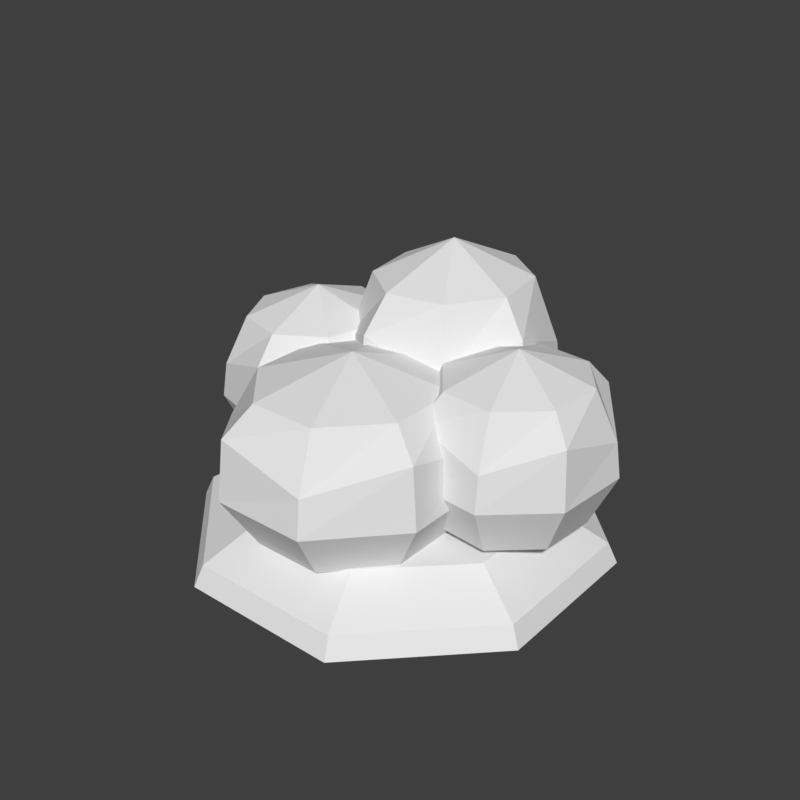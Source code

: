 # Source: bush-snowy.blend  (saved by Blender 5.2.45; exported with 4.5.12 LTS)
import bpy
from mathutils import Matrix  # noqa: F401  (used for matrix-valued properties, if any)

bpy.ops.wm.read_factory_settings(use_empty=True)
scene = bpy.context.scene
scene.name = 'Scene'

# ---- world
world_preview = bpy.data.worlds.new('Preview'); scene.world = world_preview
world_preview.use_nodes = True; world_preview.node_tree.nodes.clear()
_N = world_preview.node_tree.nodes; _L = world_preview.node_tree.links
n0 = _N.new('ShaderNodeBackground'); n0.name = 'Background'; n0.location = (-200, 100)
n0.inputs[0].default_value = (0.05, 0.05, 0.05, 1.0)
n1 = _N.new('ShaderNodeOutputWorld'); n1.name = 'World Output'; n1.location = (200, 100)
_L.new(n0.outputs[0], n1.inputs[0])
n1.is_active_output = True
world_preview.color = (0.807, 0.807, 0.807)

# ---- meshes
me_prop = bpy.data.meshes.new('prop')
me_prop.from_pydata([(0.1782, -0.425, 0.0), (0.4247, -0.176, 0.0), (0.4247, 0.176, 0.0), (0.1782, 0.425, 0.0), (-0.1705, 0.425, 0.0), (-0.4171, 0.176, 0.0), (-0.4171, -0.176, 0.0), (-0.1705, -0.425, 0.0), (0.1704, -0.4048, 0.04412), (0.406, -0.1677, 0.04412), (0.406, 0.1677, 0.04412), (0.1704, 0.4048, 0.04412), (-0.1628, 0.4048, 0.04412), (-0.3983, 0.1677, 0.04412), (-0.3983, -0.1677, 0.04412), (-0.1628, -0.4048, 0.04412), (0.1278, -0.2935, 0.1059), (0.3031, -0.1216, 0.1059), (0.3031, 0.1216, 0.1059), (0.1278, 0.2935, 0.1059), (-0.1202, 0.2935, 0.1059), (-0.2955, 0.1216, 0.1059), (-0.2955, -0.1216, 0.1059), (-0.1202, -0.2935, 0.1059), (0.09237, 0.01391, 0.1266), (0.1647, 0.1257, 0.1266), (0.1428, 0.2601, 0.1266), (0.03949, 0.3384, 0.1266), (-0.08473, 0.3147, 0.1266), (-0.1571, 0.2029, 0.1266), (-0.1352, 0.06849, 0.1266), (-0.03185, -0.009793, 0.1266), (0.1235, -0.03893, 0.2801), (0.2213, 0.1121, 0.2801), (0.1917, 0.2938, 0.2801), (0.05202, 0.3995, 0.2801), (-0.1158, 0.3675, 0.2801), (-0.2136, 0.2164, 0.2801), (-0.184, 0.03482, 0.2801), (-0.04438, -0.07096, 0.2801), (0.1175, -0.02877, 0.3825), (0.2104, 0.1147, 0.449), (0.1823, 0.2873, 0.3825), (0.04961, 0.3878, 0.449), (-0.1099, 0.3574, 0.3825), (-0.2027, 0.2138, 0.449), (-0.1746, 0.0413, 0.3825), (-0.04197, -0.0592, 0.449), (0.08998, 0.01797, 0.5232), (0.1604, 0.1267, 0.5232), (0.1391, 0.2575, 0.5232), (0.03853, 0.3337, 0.5232), (-0.08234, 0.3106, 0.5232), (-0.1527, 0.2018, 0.5232), (-0.1314, 0.07107, 0.5232), (-0.03089, -0.005088, 0.5232), (0.003819, 0.1643, 0.6), (-0.1304, -0.06582, 0.1337), (-0.1007, 0.05402, 0.1337), (-0.1581, 0.1615, 0.1337), (-0.2688, 0.1936, 0.1337), (-0.3681, 0.1315, 0.1337), (-0.3978, 0.0117, 0.1337), (-0.3405, -0.09575, 0.1337), (-0.2297, -0.1279, 0.1337), (-0.08864, -0.1005, 0.2449), (-0.04853, 0.06145, 0.2449), (-0.126, 0.2066, 0.2449), (-0.2757, 0.25, 0.2449), (-0.4099, 0.1662, 0.2449), (-0.45, 0.004266, 0.2449), (-0.3725, -0.1409, 0.2449), (-0.2228, -0.1843, 0.2449), (-0.09667, -0.09383, 0.319), (-0.05857, 0.06002, 0.3671), (-0.1322, 0.198, 0.319), (-0.2744, 0.2392, 0.3671), (-0.4019, 0.1595, 0.319), (-0.44, 0.005695, 0.3671), (-0.3664, -0.1322, 0.319), (-0.2242, -0.1735, 0.3671), (-0.1336, -0.06316, 0.4209), (-0.1047, 0.05344, 0.4209), (-0.1605, 0.158, 0.4209), (-0.2683, 0.1892, 0.4209), (-0.3649, 0.1289, 0.4209), (-0.3938, 0.01227, 0.4209), (-0.338, -0.09227, 0.4209), (-0.2302, -0.1235, 0.4209), (-0.2493, 0.03286, 0.4765), (0.302, -0.1217, 0.1337), (0.3898, -0.04199, 0.1337), (0.3998, 0.0816, 0.1337), (0.3261, 0.1766, 0.1337), (0.2118, 0.1875, 0.1337), (0.124, 0.1077, 0.1337), (0.114, -0.01589, 0.1337), (0.1877, -0.1109, 0.1337), (0.3178, -0.1761, 0.2449), (0.4365, -0.06829, 0.2449), (0.45, 0.09873, 0.2449), (0.3504, 0.2272, 0.2449), (0.196, 0.2418, 0.2449), (0.07731, 0.134, 0.2449), (0.06381, -0.03301, 0.2449), (0.1634, -0.1614, 0.2449), (0.3147, -0.1656, 0.319), (0.4275, -0.06323, 0.3671), (0.4403, 0.09544, 0.319), (0.3457, 0.2174, 0.3671), (0.1991, 0.2313, 0.319), (0.08629, 0.1289, 0.3671), (0.07346, -0.02972, 0.319), (0.1681, -0.1517, 0.3671), (0.3007, -0.1176, 0.4209), (0.3862, -0.03997, 0.4209), (0.3959, 0.08029, 0.4209), (0.3242, 0.1728, 0.4209), (0.2131, 0.1833, 0.4209), (0.1276, 0.1057, 0.4209), (0.1179, -0.01457, 0.4209), (0.1896, -0.107, 0.4209), (0.2569, 0.03286, 0.4765), (0.07836, -0.3371, 0.09971), (0.1838, -0.223, 0.09971), (0.1838, -0.06174, 0.09971), (0.07836, 0.0523, 0.09971), (-0.07072, 0.0523, 0.09971), (-0.1761, -0.06174, 0.09971), (-0.1761, -0.223, 0.09971), (-0.07072, -0.3371, 0.09971), (0.1045, -0.4055, 0.2162), (0.247, -0.2514, 0.2162), (0.247, -0.03341, 0.2162), (0.1045, 0.1207, 0.2162), (-0.09691, 0.1207, 0.2162), (-0.2394, -0.03341, 0.2162), (-0.2394, -0.2514, 0.2162), (-0.09691, -0.4055, 0.2162), (0.09951, -0.3923, 0.2938), (0.2348, -0.2459, 0.3443), (0.2348, -0.03886, 0.2938), (0.09951, 0.1076, 0.3443), (-0.09187, 0.1076, 0.2938), (-0.2272, -0.03886, 0.3443), (-0.2272, -0.2459, 0.2938), (-0.09187, -0.3923, 0.3443), (0.07634, -0.3318, 0.4006), (0.1789, -0.2209, 0.4006), (0.1789, -0.06392, 0.4006), (0.07634, 0.04704, 0.4006), (-0.0687, 0.04704, 0.4006), (-0.1713, -0.06392, 0.4006), (-0.1713, -0.2209, 0.4006), (-0.0687, -0.3318, 0.4006), (0.003819, -0.1424, 0.4588)], [], [(0, 1, 9, 8), (1, 2, 10, 9), (2, 3, 11, 10), (3, 4, 12, 11), (4, 5, 13, 12), (5, 6, 14, 13), (6, 7, 15, 14), (7, 0, 8, 15), (8, 9, 17, 16), (9, 10, 18, 17), (10, 11, 19, 18), (11, 12, 20, 19), (12, 13, 21, 20), (13, 14, 22, 21), (14, 15, 23, 22), (15, 8, 16, 23), (7, 6, 5, 4), (7, 4, 3, 2), (7, 2, 1, 0), (16, 17, 18, 19), (16, 19, 20, 21), (16, 21, 22, 23), (24, 25, 33, 32), (25, 26, 34, 33), (26, 27, 35, 34), (27, 28, 36, 35), (28, 29, 37, 36), (29, 30, 38, 37), (30, 31, 39, 38), (31, 24, 32, 39), (32, 33, 41, 40), (33, 34, 42, 41), (34, 35, 43, 42), (35, 36, 44, 43), (36, 37, 45, 44), (37, 38, 46, 45), (38, 39, 47, 46), (39, 32, 40, 47), (40, 41, 49, 48), (41, 42, 50, 49), (42, 43, 51, 50), (43, 44, 52, 51), (44, 45, 53, 52), (45, 46, 54, 53), (46, 47, 55, 54), (47, 40, 48, 55), (48, 49, 56), (49, 50, 56), (50, 51, 56), (51, 52, 56), (52, 53, 56), (53, 54, 56), (54, 55, 56), (55, 48, 56), (31, 30, 29, 28), (31, 28, 27, 26), (31, 26, 25, 24), (57, 58, 66, 65), (58, 59, 67, 66), (59, 60, 68, 67), (60, 61, 69, 68), (61, 62, 70, 69), (62, 63, 71, 70), (63, 64, 72, 71), (64, 57, 65, 72), (65, 66, 74, 73), (66, 67, 75, 74), (67, 68, 76, 75), (68, 69, 77, 76), (69, 70, 78, 77), (70, 71, 79, 78), (71, 72, 80, 79), (72, 65, 73, 80), (73, 74, 82, 81), (74, 75, 83, 82), (75, 76, 84, 83), (76, 77, 85, 84), (77, 78, 86, 85), (78, 79, 87, 86), (79, 80, 88, 87), (80, 73, 81, 88), (81, 82, 89), (82, 83, 89), (83, 84, 89), (84, 85, 89), (85, 86, 89), (86, 87, 89), (87, 88, 89), (88, 81, 89), (64, 63, 62, 61), (64, 61, 60, 59), (64, 59, 58, 57), (90, 91, 99, 98), (91, 92, 100, 99), (92, 93, 101, 100), (93, 94, 102, 101), (94, 95, 103, 102), (95, 96, 104, 103), (96, 97, 105, 104), (97, 90, 98, 105), (98, 99, 107, 106), (99, 100, 108, 107), (100, 101, 109, 108), (101, 102, 110, 109), (102, 103, 111, 110), (103, 104, 112, 111), (104, 105, 113, 112), (105, 98, 106, 113), (106, 107, 115, 114), (107, 108, 116, 115), (108, 109, 117, 116), (109, 110, 118, 117), (110, 111, 119, 118), (111, 112, 120, 119), (112, 113, 121, 120), (113, 106, 114, 121), (114, 115, 122), (115, 116, 122), (116, 117, 122), (117, 118, 122), (118, 119, 122), (119, 120, 122), (120, 121, 122), (121, 114, 122), (97, 96, 95, 94), (97, 94, 93, 92), (97, 92, 91, 90), (123, 124, 132, 131), (124, 125, 133, 132), (125, 126, 134, 133), (126, 127, 135, 134), (127, 128, 136, 135), (128, 129, 137, 136), (129, 130, 138, 137), (130, 123, 131, 138), (131, 132, 140, 139), (132, 133, 141, 140), (133, 134, 142, 141), (134, 135, 143, 142), (135, 136, 144, 143), (136, 137, 145, 144), (137, 138, 146, 145), (138, 131, 139, 146), (139, 140, 148, 147), (140, 141, 149, 148), (141, 142, 150, 149), (142, 143, 151, 150), (143, 144, 152, 151), (144, 145, 153, 152), (145, 146, 154, 153), (146, 139, 147, 154), (147, 148, 155), (148, 149, 155), (149, 150, 155), (150, 151, 155), (151, 152, 155), (152, 153, 155), (153, 154, 155), (154, 147, 155), (130, 129, 128, 127), (130, 127, 126, 125), (130, 125, 124, 123)])
me_prop.update()

# ---- objects
ob_prop = bpy.data.objects.new('prop', me_prop)

# ---- transforms, parenting, visibility, modifiers, constraints
ob_prop.location = (0.0, 0.0, 0.0)

# ---- collection membership
scene.collection.objects.link(ob_prop)

# ---- scene / render settings (as saved in the file)
scene.frame_start = 1; scene.frame_end = 250; scene.frame_set(1)
scene.render.engine = 'BLENDER_WORKBENCH'
scene.render.image_settings.color_mode = 'RGB'
scene.render.resolution_x = 384
scene.render.resolution_y = 384
scene.render.fps = 30
scene.render.bake_bias = 0.0
scene.render.bake_samples = 0
scene.render.compositor_device = 'GPU'
scene.eevee.use_volume_custom_range = False
scene.eevee.fast_gi_thickness_near = 0.1
scene.eevee.fast_gi_thickness_far = 0.0
scene.eevee.ray_tracing_options.screen_trace_thickness = 0.1
scene.view_settings.view_transform = 'Standard'
bpy.context.view_layer.update()

# ---- added for rendering (the .blend has no active camera and no usable light): camera, sun
cam_auto = bpy.data.cameras.new('AutoCamera')
cam_auto.lens = 50.0
cam_auto.sensor_width = 36.0
cam_auto.clip_end = 1000.0
ob_auto_camera = bpy.data.objects.new('AutoCamera', cam_auto)
scene.collection.objects.link(ob_auto_camera)
ob_auto_camera.location = (1.27281, -1.52738, 1.31825)
ob_auto_camera.rotation_euler = (1.09748, -7.21219e-08, 0.694738)
scene.camera = ob_auto_camera
light_auto_sun = bpy.data.lights.new('AutoSun', 'SUN')
light_auto_sun.energy = 3.0
light_auto_sun.angle = 0.0523599
ob_auto_sun = bpy.data.objects.new('AutoSun', light_auto_sun)
scene.collection.objects.link(ob_auto_sun)
ob_auto_sun.rotation_euler = (0.872665, 0.174533, 0.523599)
bpy.context.view_layer.update()
